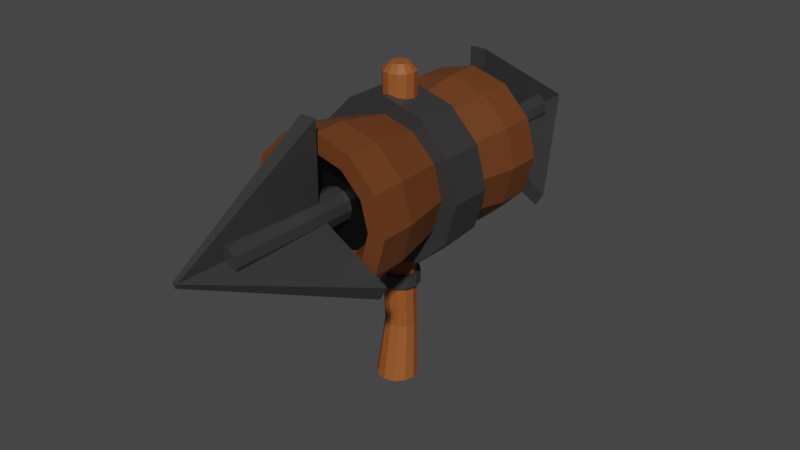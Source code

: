 # Source: Zipline_Launcher.blend  (saved by Blender 2.91.10; exported with 4.5.12 LTS)
import bpy
from mathutils import Matrix  # noqa: F401  (used for matrix-valued properties, if any)

bpy.ops.wm.read_factory_settings(use_empty=True)
scene = bpy.context.scene
scene.name = 'Scene'

# ---- collections
col_collection = bpy.data.collections.new('Collection'); scene.collection.children.link(col_collection)

# ---- materials (node trees are filled in below, after node groups)
mat_material_001 = bpy.data.materials.new('Material.001')
mat_material_001.use_transparent_shadow = False
mat_material = bpy.data.materials.new('Material')
mat_material.alpha_threshold = 0.0
mat_material.use_transparent_shadow = False
mat_material.line_color = (0.0, 0.0, 0.0, 1.0)
mat_material_002 = bpy.data.materials.new('Material.002')
mat_material_002.use_transparent_shadow = False
mat_material_003 = bpy.data.materials.new('Material.003')
mat_material_003.use_transparent_shadow = False

# ---- material node trees
mat_material_001.use_nodes = True; mat_material_001.node_tree.nodes.clear()
_N = mat_material_001.node_tree.nodes; _L = mat_material_001.node_tree.links
n0 = _N.new('ShaderNodeBsdfPrincipled'); n0.name = 'Principled BSDF'; n0.location = (10, 300)
n0.distribution = 'GGX'
n0.subsurface_method = 'BURLEY'
n0.inputs[0].default_value = (0.1424, 0.04312, 0.01073, 1.0)
n0.inputs[3].default_value = 1.45
n0.inputs[27].default_value = (0.0, 0.0, 0.0, 1.0)
n0.inputs[28].default_value = 1.0
n1 = _N.new('ShaderNodeOutputMaterial'); n1.name = 'Material Output'; n1.location = (300, 300)
_L.new(n0.outputs[0], n1.inputs[0])
n1.is_active_output = True
mat_material.use_nodes = True; mat_material.node_tree.nodes.clear()
_N = mat_material.node_tree.nodes; _L = mat_material.node_tree.links
n0 = _N.new('ShaderNodeOutputMaterial'); n0.name = 'Material Output'; n0.location = (300, 300)
n1 = _N.new('ShaderNodeBsdfPrincipled'); n1.name = 'Principled BSDF'; n1.location = (10, 300)
n1.distribution = 'GGX'
n1.subsurface_method = 'BURLEY'
n1.inputs[0].default_value = (0.03522, 0.03522, 0.03522, 1.0)
n1.inputs[2].default_value = 0.4
n1.inputs[3].default_value = 1.45
n1.inputs[27].default_value = (0.0, 0.0, 0.0, 1.0)
n1.inputs[28].default_value = 1.0
_L.new(n1.outputs[0], n0.inputs[0])
n0.is_active_output = True
mat_material_002.use_nodes = True; mat_material_002.node_tree.nodes.clear()
_N = mat_material_002.node_tree.nodes; _L = mat_material_002.node_tree.links
n0 = _N.new('ShaderNodeBsdfPrincipled'); n0.name = 'Principled BSDF'; n0.location = (10, 300)
n0.distribution = 'GGX'
n0.subsurface_method = 'BURLEY'
n0.inputs[0].default_value = (0.2957, 0.08476, 0.01882, 1.0)
n0.inputs[3].default_value = 1.45
n0.inputs[27].default_value = (0.0, 0.0, 0.0, 1.0)
n0.inputs[28].default_value = 1.0
n1 = _N.new('ShaderNodeOutputMaterial'); n1.name = 'Material Output'; n1.location = (300, 300)
_L.new(n0.outputs[0], n1.inputs[0])
n1.is_active_output = True
mat_material_003.use_nodes = True; mat_material_003.node_tree.nodes.clear()
_N = mat_material_003.node_tree.nodes; _L = mat_material_003.node_tree.links
n0 = _N.new('ShaderNodeBsdfPrincipled'); n0.name = 'Principled BSDF'; n0.location = (10, 300)
n0.distribution = 'GGX'
n0.subsurface_method = 'BURLEY'
n0.inputs[0].default_value = (0.0, 0.0, 0.0, 1.0)
n0.inputs[3].default_value = 1.45
n0.inputs[27].default_value = (0.0, 0.0, 0.0, 1.0)
n0.inputs[28].default_value = 1.0
n1 = _N.new('ShaderNodeOutputMaterial'); n1.name = 'Material Output'; n1.location = (300, 300)
_L.new(n0.outputs[0], n1.inputs[0])
n1.is_active_output = True

# ---- world
world_world = bpy.data.worlds.new('World'); scene.world = world_world
world_world.use_nodes = True; world_world.node_tree.nodes.clear()
_N = world_world.node_tree.nodes; _L = world_world.node_tree.links
n0 = _N.new('ShaderNodeOutputWorld'); n0.name = 'World Output'; n0.location = (300, 300)
n1 = _N.new('ShaderNodeBackground'); n1.name = 'Background'; n1.location = (10, 300)
n1.inputs[0].default_value = (0.05088, 0.05088, 0.05088, 1.0)
_L.new(n1.outputs[0], n0.inputs[0])
n0.is_active_output = True
world_world.color = (0.05088, 0.05088, 0.05088)
world_world.use_sun_shadow = False
world_world.sun_shadow_jitter_overblur = 0.0

# ---- meshes
me_cylinder = bpy.data.meshes.new('Cylinder')
me_cylinder.from_pydata([(-6.869e-10, 0.3395, -0.1135), (-6.869e-10, 0.3395, 0.1135), (0.05674, 0.3243, -0.1135), (0.05674, 0.3243, 0.1135), (0.09827, 0.2828, -0.1135), (0.09827, 0.2828, 0.1135), (0.1135, 0.226, -0.1135), (0.1135, 0.226, 0.1135), (0.09827, 0.1693, -0.1135), (0.09827, 0.1693, 0.1135), (0.05674, 0.1277, -0.1135), (0.05674, 0.1277, 0.1135), (1.645e-08, 0.1125, -0.1135), (1.645e-08, 0.1125, 0.1135), (-0.05674, 0.1277, -0.1135), (-0.05674, 0.1277, 0.1135), (-0.09827, 0.1693, -0.1135), (-0.09827, 0.1693, 0.1135), (-0.1135, 0.226, -0.1135), (-0.1135, 0.226, 0.1135), (-0.09827, 0.2828, -0.1135), (-0.09827, 0.2828, 0.1135), (-0.05674, 0.3243, -0.1135), (-0.05674, 0.3243, 0.1135), (-1.135e-09, 0.3244, -0.03281), (-1.135e-09, 0.3244, 0.03281), (0.04922, 0.3113, 0.03281), (0.04922, 0.3113, -0.03281), (0.08524, 0.2752, 0.03281), (0.08524, 0.2752, -0.03281), (0.09843, 0.226, 0.03281), (0.09843, 0.226, -0.03281), (0.08524, 0.1768, 0.03281), (0.08524, 0.1768, -0.03281), (0.04922, 0.1408, 0.03281), (0.04922, 0.1408, -0.03281), (1.373e-08, 0.1276, 0.03281), (1.373e-08, 0.1276, -0.03281), (-0.04922, 0.1408, 0.03281), (-0.04922, 0.1408, -0.03281), (-0.08524, 0.1768, 0.03281), (-0.08524, 0.1768, -0.03281), (-0.09843, 0.226, 0.03281), (-0.09843, 0.226, -0.03281), (-0.08524, 0.2752, 0.03281), (-0.08524, 0.2752, -0.03281), (-0.04922, 0.3113, 0.03281), (-0.04922, 0.3113, -0.03281), (-6.062e-10, 0.3494, -0.03281), (-6.062e-10, 0.3494, 0.03281), (0.06169, 0.3329, 0.03281), (0.06169, 0.3329, -0.03281), (0.1068, 0.2877, 0.03281), (0.1068, 0.2877, -0.03281), (0.1234, 0.226, 0.03281), (0.1234, 0.226, -0.03281), (0.1068, 0.1643, 0.03281), (0.1068, 0.1643, -0.03281), (0.06169, 0.1192, 0.03281), (0.06169, 0.1192, -0.03281), (1.802e-08, 0.1026, 0.03281), (1.802e-08, 0.1026, -0.03281), (-0.06169, 0.1192, 0.03281), (-0.06169, 0.1192, -0.03281), (-0.1068, 0.1643, 0.03281), (-0.1068, 0.1643, -0.03281), (-0.1234, 0.226, 0.03281), (-0.1234, 0.226, -0.03281), (-0.1068, 0.2877, 0.03281), (-0.1068, 0.2877, -0.03281), (-0.06169, 0.3329, 0.03281), (-0.06169, 0.3329, -0.03281), (-6.869e-10, 0.3395, -0.1656), (0.05674, 0.3243, -0.1656), (0.05674, 0.3243, 0.1656), (-6.869e-10, 0.3395, 0.1656), (0.09827, 0.2828, -0.1656), (0.09827, 0.2828, 0.1656), (0.1135, 0.226, -0.1656), (0.1135, 0.226, 0.1656), (0.09827, 0.1693, -0.1656), (0.09827, 0.1693, 0.1656), (0.05674, 0.1277, -0.1656), (0.05674, 0.1277, 0.1656), (1.645e-08, 0.1125, -0.1656), (1.645e-08, 0.1125, 0.1656), (-0.05674, 0.1277, -0.1656), (-0.05674, 0.1277, 0.1656), (-0.09827, 0.1693, -0.1656), (-0.09827, 0.1693, 0.1656), (-0.1135, 0.226, -0.1656), (-0.1135, 0.226, 0.1656), (-0.09827, 0.2828, -0.1656), (-0.09827, 0.2828, 0.1656), (-0.05674, 0.3243, -0.1656), (-0.05674, 0.3243, 0.1656), (-1.507e-09, 0.312, -0.1656), (0.04298, 0.3005, -0.1656), (0.04298, 0.3005, 0.1656), (-1.507e-09, 0.312, 0.1656), (0.07445, 0.269, -0.1656), (0.07445, 0.269, 0.1656), (0.08597, 0.226, -0.1656), (0.08597, 0.226, 0.1656), (0.07445, 0.183, -0.1656), (0.07445, 0.183, 0.1656), (0.04298, 0.1516, -0.1656), (0.04298, 0.1516, 0.1656), (1.147e-08, 0.14, -0.1656), (1.147e-08, 0.14, 0.1656), (-0.04298, 0.1516, -0.1656), (-0.04298, 0.1516, 0.1656), (-0.07445, 0.183, -0.1656), (-0.07445, 0.183, 0.1656), (-0.08597, 0.226, -0.1656), (-0.08597, 0.226, 0.1656), (-0.07445, 0.269, -0.1656), (-0.07445, 0.269, 0.1656), (-0.04298, 0.3005, -0.1656), (-0.04298, 0.3005, 0.1656), (-2.468e-09, 0.2926, -0.1282), (0.03327, 0.2836, -0.1282), (0.03327, 0.2836, 0.1282), (-2.468e-09, 0.2926, 0.1282), (0.05763, 0.2593, -0.1282), (0.05763, 0.2593, 0.1282), (0.06654, 0.226, -0.1282), (0.06654, 0.226, 0.1282), (0.05763, 0.1927, -0.1282), (0.05763, 0.1927, 0.1282), (0.03327, 0.1684, -0.1282), (0.03327, 0.1684, 0.1282), (7.58e-09, 0.1595, -0.1282), (7.58e-09, 0.1595, 0.1282), (-0.03327, 0.1684, -0.1282), (-0.03327, 0.1684, 0.1282), (-0.05763, 0.1927, -0.1282), (-0.05763, 0.1927, 0.1282), (-0.06654, 0.226, -0.1282), (-0.06654, 0.226, 0.1282), (-0.05763, 0.2593, -0.1282), (-0.05763, 0.2593, 0.1282), (-0.03327, 0.2836, -0.1282), (-0.03327, 0.2836, 0.1282), (0.0001042, -0.09917, -0.0252), (-3.343e-09, 0.3782, -0.02434), (0.01573, -0.09917, -0.02101), (0.01217, 0.3782, -0.02108), (0.02717, -0.09917, -0.009572), (0.02108, 0.3782, -0.01217), (0.03136, -0.09917, 0.006057), (0.02434, 0.3782, -3.587e-11), (0.02717, -0.09917, 0.02169), (0.02108, 0.3782, 0.01217), (0.01573, -0.09917, 0.03313), (0.01217, 0.3782, 0.02108), (0.0001042, -0.09917, 0.03731), (3.312e-10, 0.3782, 0.02434), (-0.01552, -0.09917, 0.03313), (-0.01217, 0.3782, 0.02108), (-0.02697, -0.09917, 0.02169), (-0.02108, 0.3782, 0.01217), (-0.03115, -0.09917, 0.006057), (-0.02434, 0.3782, 1.021e-08), (-0.02697, -0.09917, -0.009572), (-0.02108, 0.3782, -0.01217), (-0.01552, -0.09917, -0.02101), (-0.01217, 0.3782, -0.02108), (-3.343e-09, 0.05551, -0.02434), (0.01217, 0.05551, -0.02108), (0.02108, 0.05551, -0.01217), (0.02434, 0.05551, 1.407e-08), (0.02108, 0.05551, 0.01217), (0.01217, 0.05551, 0.02108), (3.312e-10, 0.05551, 0.02434), (-0.01217, 0.05551, 0.02108), (-0.02108, 0.05551, 0.01217), (-0.02434, 0.05551, 2.432e-08), (-0.02108, 0.05551, -0.01217), (-0.01217, 0.05551, -0.02108), (-3.343e-09, 0.07599, -0.02434), (0.01217, 0.07599, -0.02108), (0.02108, 0.07599, -0.01217), (0.02434, 0.07599, 1.317e-08), (0.02108, 0.07599, 0.01217), (0.01217, 0.07599, 0.02108), (3.312e-10, 0.07599, 0.02434), (-0.01217, 0.07599, 0.02108), (-0.02108, 0.07599, 0.01217), (-0.02434, 0.07599, 2.342e-08), (-0.02108, 0.07599, -0.01217), (-0.01217, 0.07599, -0.02108), (0.01521, 0.07599, -0.02635), (0.01521, 0.05551, -0.02635), (0.02635, 0.07599, -0.01521), (0.02635, 0.05551, -0.01521), (0.03042, 0.07599, 1.273e-08), (0.03042, 0.05551, 1.363e-08), (0.02635, 0.07599, 0.01521), (0.02635, 0.05551, 0.01521), (0.01521, 0.07599, 0.02635), (0.01521, 0.05551, 0.02635), (1.487e-09, 0.07599, 0.03042), (1.487e-09, 0.05551, 0.03042), (-0.01521, 0.07599, 0.02635), (-0.01521, 0.05551, 0.02635), (-0.02635, 0.07599, 0.01521), (-0.02635, 0.05551, 0.01521), (-0.03042, 0.07599, 2.555e-08), (-0.03042, 0.05551, 2.644e-08), (-0.02635, 0.07599, -0.01521), (-0.02635, 0.05551, -0.01521), (-0.01521, 0.07599, -0.02635), (-0.01521, 0.05551, -0.02635), (-3.107e-09, 0.05551, -0.03042), (-3.107e-09, 0.07599, -0.03042), (0.01131, -0.01309, -0.02503), (0.02022, -0.01309, -0.01612), (0.02348, -0.01309, -0.003955), (0.02022, -0.01309, 0.008213), (0.01131, -0.01309, 0.01712), (-0.0008595, -0.01309, 0.02038), (-0.01303, -0.01309, 0.01712), (-0.02194, -0.01309, 0.008213), (-0.0252, -0.01309, -0.003955), (-0.02194, -0.01309, -0.01612), (-0.01303, -0.01309, -0.02503), (-0.0008595, -0.01309, -0.02829), (0.006916, 0.3891, -0.01198), (-3.778e-09, 0.3891, -0.01383), (0.01198, 0.3891, -0.006916), (0.01383, 0.3891, -1.675e-09), (0.01198, 0.3891, 0.006916), (0.006916, 0.3891, 0.01198), (-1.69e-09, 0.3891, 0.01383), (-0.006916, 0.3891, 0.01198), (-0.01198, 0.3891, 0.006916), (-0.01383, 0.3891, 4.151e-09), (-0.01198, 0.3891, -0.006916), (-0.006916, 0.3891, -0.01198)], [], [(25, 1, 3, 26), (26, 3, 5, 28), (28, 5, 7, 30), (30, 7, 9, 32), (32, 9, 11, 34), (34, 11, 13, 36), (36, 13, 15, 38), (38, 15, 17, 40), (40, 17, 19, 42), (42, 19, 21, 44), (23, 21, 93, 95), (44, 21, 23, 46), (46, 23, 1, 25), (13, 11, 83, 85), (22, 47, 24, 0), (29, 27, 51, 53), (20, 45, 47, 22), (42, 44, 68, 66), (18, 43, 45, 20), (37, 35, 59, 61), (16, 41, 43, 18), (28, 30, 54, 52), (14, 39, 41, 16), (45, 43, 67, 69), (12, 37, 39, 14), (36, 38, 62, 60), (10, 35, 37, 12), (31, 29, 53, 55), (8, 33, 35, 10), (44, 46, 70, 68), (6, 31, 33, 8), (39, 37, 61, 63), (4, 29, 31, 6), (30, 32, 56, 54), (2, 27, 29, 4), (47, 45, 69, 71), (0, 24, 27, 2), (38, 40, 64, 62), (71, 70, 49, 48), (69, 68, 70, 71), (67, 66, 68, 69), (65, 64, 66, 67), (63, 62, 64, 65), (61, 60, 62, 63), (59, 58, 60, 61), (57, 56, 58, 59), (55, 54, 56, 57), (53, 52, 54, 55), (51, 50, 52, 53), (48, 49, 50, 51), (34, 36, 60, 58), (43, 41, 65, 67), (26, 28, 52, 50), (35, 33, 57, 59), (40, 42, 66, 64), (27, 24, 48, 51), (24, 47, 71, 48), (32, 34, 58, 56), (41, 39, 63, 65), (25, 26, 50, 49), (46, 25, 49, 70), (33, 31, 55, 57), (76, 78, 102, 100), (85, 83, 107, 109), (6, 8, 80, 78), (16, 18, 90, 88), (9, 7, 79, 81), (19, 17, 89, 91), (2, 4, 76, 73), (12, 14, 86, 84), (22, 0, 72, 94), (5, 3, 74, 77), (15, 13, 85, 87), (1, 23, 95, 75), (8, 10, 82, 80), (18, 20, 92, 90), (11, 9, 81, 83), (21, 19, 91, 93), (4, 6, 78, 76), (14, 16, 88, 86), (0, 2, 73, 72), (7, 5, 77, 79), (17, 15, 87, 89), (3, 1, 75, 74), (10, 12, 84, 82), (20, 22, 94, 92), (96, 97, 121, 120), (118, 96, 120, 142), (93, 91, 115, 117), (84, 86, 110, 108), (79, 77, 101, 103), (92, 94, 118, 116), (87, 85, 109, 111), (78, 80, 104, 102), (95, 93, 117, 119), (86, 88, 112, 110), (81, 79, 103, 105), (94, 72, 96, 118), (72, 73, 97, 96), (89, 87, 111, 113), (80, 82, 106, 104), (75, 95, 119, 99), (74, 75, 99, 98), (88, 90, 114, 112), (83, 81, 105, 107), (73, 76, 100, 97), (91, 89, 113, 115), (82, 84, 108, 106), (77, 74, 98, 101), (90, 92, 116, 114), (122, 123, 143, 141, 139, 137, 135, 133, 131, 129, 127, 125), (120, 121, 124, 126, 128, 130, 132, 134, 136, 138, 140, 142), (113, 111, 135, 137), (104, 106, 130, 128), (99, 119, 143, 123), (98, 99, 123, 122), (112, 114, 138, 136), (107, 105, 129, 131), (97, 100, 124, 121), (115, 113, 137, 139), (106, 108, 132, 130), (101, 98, 122, 125), (114, 116, 140, 138), (109, 107, 131, 133), (100, 102, 126, 124), (117, 115, 139, 141), (108, 110, 134, 132), (103, 101, 125, 127), (116, 118, 142, 140), (111, 109, 133, 135), (102, 104, 128, 126), (119, 117, 141, 143), (110, 112, 136, 134), (105, 103, 127, 129), (180, 145, 147, 181), (181, 147, 149, 182), (182, 149, 151, 183), (183, 151, 153, 184), (184, 153, 155, 185), (185, 155, 157, 186), (186, 157, 159, 187), (187, 159, 161, 188), (188, 161, 163, 189), (189, 163, 165, 190), (145, 167, 239, 229), (190, 165, 167, 191), (191, 167, 145, 180), (144, 146, 148, 150, 152, 154, 156, 158, 160, 162, 164, 166), (226, 179, 168, 227), (225, 178, 179, 226), (224, 177, 178, 225), (223, 176, 177, 224), (222, 175, 176, 223), (221, 174, 175, 222), (220, 173, 174, 221), (219, 172, 173, 220), (218, 171, 172, 219), (217, 170, 171, 218), (216, 169, 170, 217), (227, 168, 169, 216), (183, 184, 198, 196), (178, 177, 209, 211), (191, 180, 215, 212), (171, 170, 195, 197), (184, 185, 200, 198), (179, 178, 211, 213), (172, 171, 197, 199), (185, 186, 202, 200), (168, 179, 213, 214), (173, 172, 199, 201), (186, 187, 204, 202), (174, 173, 201, 203), (213, 212, 215, 214), (211, 210, 212, 213), (209, 208, 210, 211), (207, 206, 208, 209), (205, 204, 206, 207), (203, 202, 204, 205), (201, 200, 202, 203), (199, 198, 200, 201), (197, 196, 198, 199), (195, 194, 196, 197), (193, 192, 194, 195), (214, 215, 192, 193), (170, 169, 193, 195), (190, 191, 212, 210), (177, 176, 207, 209), (182, 183, 196, 194), (169, 168, 214, 193), (189, 190, 210, 208), (176, 175, 205, 207), (181, 182, 194, 192), (188, 189, 208, 206), (175, 174, 203, 205), (180, 181, 192, 215), (187, 188, 206, 204), (144, 227, 216, 146), (146, 216, 217, 148), (148, 217, 218, 150), (150, 218, 219, 152), (152, 219, 220, 154), (154, 220, 221, 156), (156, 221, 222, 158), (158, 222, 223, 160), (160, 223, 224, 162), (162, 224, 225, 164), (164, 225, 226, 166), (166, 226, 227, 144), (228, 229, 239, 238, 237, 236, 235, 234, 233, 232, 231, 230), (147, 145, 229, 228), (151, 149, 230, 231), (167, 165, 238, 239), (149, 147, 228, 230), (165, 163, 237, 238), (163, 161, 236, 237), (161, 159, 235, 236), (159, 157, 234, 235), (157, 155, 233, 234), (155, 153, 232, 233), (153, 151, 231, 232)])
me_cylinder.polygons.foreach_set('material_index', [0, 0, 0, 0, 0, 0, 0, 0, 0, 0, 0, 0, 0, 0, 0, 1, 0, 1, 0, 1, 0, 1, 0, 1, 0, 1, 0, 1, 0, 1, 0, 1, 0, 1, 0, 1, 0, 1, 1, 1, 1, 1, 1, 1, 1, 1, 1, 1, 1, 1, 1, 1, 1, 1, 1, 1, 1, 1, 1, 1, 1, 1, 0, 0, 0, 0, 0, 0, 0, 0, 0, 0, 0, 0, 0, 0, 0, 0, 0, 0, 0, 0, 0, 0, 0, 0, 0, 0, 0, 0, 0, 0, 0, 0, 0, 0, 0, 0, 0, 0, 0, 0, 0, 0, 0, 0, 0, 0, 0, 0, 3, 3, 0, 0, 0, 0, 0, 0, 0, 0, 0, 0, 0, 0, 0, 0, 0, 0, 0, 0, 0, 0, 0, 0, 2, 2, 2, 2, 2, 2, 2, 2, 2, 2, 2, 2, 2, 2, 2, 2, 2, 2, 2, 2, 2, 2, 2, 2, 2, 2, 1, 1, 1, 1, 1, 1, 1, 1, 1, 1, 1, 1, 1, 1, 1, 1, 1, 1, 1, 1, 1, 1, 1, 1, 1, 1, 1, 1, 1, 1, 1, 1, 1, 1, 1, 1, 2, 2, 2, 2, 2, 2, 2, 2, 2, 2, 2, 2, 2, 2, 2, 2, 2, 2, 2, 2, 2, 2, 2, 2])
_uv = me_cylinder.uv_layers.new(name='UVMap')
_uv.uv.foreach_set('vector', [0.2026, 0.2997, 0.1605, 0.2496, 0.2166, 0.3183, 0.2513, 0.4025, 0.2513, 0.4025, 0.2166, 0.3183, 0.3503, 0.3532, 0.3672, 0.4296, 0.3672, 0.4296, 0.3503, 0.3532, 0.5256, 0.3622, 0.5193, 0.4358, 0.5193, 0.4358, 0.5256, 0.3622, 0.6957, 0.3494, 0.6668, 0.4287, 0.6668, 0.4287, 0.6957, 0.3494, 0.8149, 0.3081, 0.7702, 0.396, 0.7702, 0.396, 0.8149, 0.3081, 0.8513, 0.2315, 0.8018, 0.2572, 0.8018, 0.2572, 0.8513, 0.2315, 0.7952, 0.1533, 0.7531, 0.07474, 0.7531, 0.07474, 0.7952, 0.1533, 0.6615, 0.1113, 0.6372, 0.0301, 0.6372, 0.0301, 0.6615, 0.1113, 0.4862, 0.1014, 0.4851, 0.02321, 0.4851, 0.02321, 0.4862, 0.1014, 0.3161, 0.1186, 0.3376, 0.03818, 0.1969, 0.169, 0.3161, 0.1186, 0.3185, 0.1456, 0.1993, 0.1846, 0.3376, 0.03818, 0.3161, 0.1186, 0.1969, 0.169, 0.2342, 0.1035, 0.2342, 0.1035, 0.1969, 0.169, 0.1605, 0.2496, 0.2026, 0.2997, 0.8513, 0.2315, 0.8149, 0.3081, 0.8173, 0.2841, 0.8537, 0.2286, 0.1865, 0.8138, 0.2312, 0.8993, 0.1996, 0.6569, 0.1501, 0.7263, 0.1141, 0.2609, 0.06036, 0.2299, 0.03888, 0.2514, 0.1062, 0.2902, 0.3057, 0.8659, 0.3346, 0.957, 0.2312, 0.8993, 0.1865, 0.8138, 0.4043, 0.2609, 0.3506, 0.2299, 0.3291, 0.2514, 0.3965, 0.2902, 0.4758, 0.8822, 0.4821, 0.9672, 0.3346, 0.957, 0.3057, 0.8659, 0.2609, 0.1141, 0.2609, 0.1761, 0.2902, 0.184, 0.2902, 0.1062, 0.6511, 0.8709, 0.6342, 0.9586, 0.4821, 0.9672, 0.4758, 0.8822, 0.4043, 0.02934, 0.4664, 0.02934, 0.4742, 0.0, 0.3965, 1.192e-06, 0.7848, 0.8272, 0.7501, 0.9145, 0.6342, 0.9586, 0.6511, 0.8709, 0.06036, 0.06036, 0.1141, 0.02934, 0.1062, 0.0, 0.03888, 0.03888, 0.8409, 0.7466, 0.7988, 0.717, 0.7501, 0.9145, 0.7848, 0.8272, 0.5511, 0.1761, 0.5201, 0.2299, 0.5416, 0.2514, 0.5805, 0.184, 0.8045, 0.6679, 0.7672, 0.5731, 0.7988, 0.717, 0.8409, 0.7466, 0.1761, 0.2609, 0.1141, 0.2609, 0.1062, 0.2902, 0.184, 0.2902, 0.6853, 0.6253, 0.6638, 0.5415, 0.7672, 0.5731, 0.8045, 0.6679, 0.3506, 0.2299, 0.3196, 0.1761, 0.2902, 0.184, 0.3291, 0.2514, 0.5153, 0.6113, 0.5163, 0.5333, 0.6638, 0.5415, 0.6853, 0.6253, 0.2299, 0.06036, 0.2609, 0.1141, 0.2902, 0.1062, 0.2514, 0.03888, 0.3399, 0.619, 0.3642, 0.5365, 0.5163, 0.5333, 0.5153, 0.6113, 0.4664, 0.02934, 0.5201, 0.06036, 0.5416, 0.03888, 0.4742, 0.0, 0.2062, 0.6535, 0.2483, 0.557, 0.3642, 0.5365, 0.3399, 0.619, 0.02934, 0.1141, 0.06036, 0.06036, 0.03888, 0.03888, 0.0, 0.1062, 0.1501, 0.7263, 0.1996, 0.6569, 0.2483, 0.557, 0.2062, 0.6535, 0.5201, 0.2299, 0.4664, 0.2609, 0.4742, 0.2902, 0.5416, 0.2514, 0.902, 0.6808, 0.8221, 0.6808, 0.8221, 0.7559, 0.902, 0.7559, 0.7422, 0.7467, 0.8221, 0.7467, 0.8221, 0.6808, 0.7422, 0.6808, 0.7422, 0.8244, 0.8221, 0.8244, 0.8221, 0.7467, 0.7422, 0.7467, 0.7422, 0.8931, 0.8221, 0.8931, 0.8221, 0.8244, 0.7422, 0.8244, 0.8221, 0.2052, 0.7422, 0.2052, 0.7422, 0.2602, 0.8221, 0.2602, 0.8221, 0.1301, 0.7422, 0.1301, 0.7422, 0.2052, 0.8221, 0.2052, 0.8221, 0.05499, 0.7422, 0.05499, 0.7422, 0.1301, 0.8221, 0.1301, 0.8221, 0.0, 0.7422, 0.0, 0.7422, 0.05499, 0.8221, 0.05499, 0.2805, 0.6825, 0.3604, 0.6825, 0.3604, 0.6137, 0.2805, 0.6137, 0.2805, 0.7602, 0.3604, 0.7602, 0.3604, 0.6825, 0.2805, 0.6825, 0.2805, 0.8261, 0.3604, 0.8261, 0.3604, 0.7602, 0.2805, 0.7602, 0.902, 0.7559, 0.8221, 0.7559, 0.8221, 0.8311, 0.902, 0.8311, 0.5511, 0.1141, 0.5511, 0.1761, 0.5805, 0.184, 0.5805, 0.1062, 0.1141, 0.02934, 0.1761, 0.02934, 0.184, 6.706e-08, 0.1062, 0.0, 0.3506, 0.06036, 0.4043, 0.02934, 0.3965, 1.192e-06, 0.3291, 0.03889, 0.2609, 0.1761, 0.2299, 0.2299, 0.2514, 0.2514, 0.2902, 0.184, 0.4664, 0.2609, 0.4043, 0.2609, 0.3965, 0.2902, 0.4742, 0.2902, 0.06036, 0.2299, 0.02934, 0.1761, 2.98e-08, 0.184, 0.03888, 0.2514, 0.02934, 0.1761, 0.02934, 0.1141, 0.0, 0.1062, 2.98e-08, 0.184, 0.5201, 0.06036, 0.5511, 0.1141, 0.5805, 0.1062, 0.5416, 0.03888, 0.1761, 0.02934, 0.2299, 0.06036, 0.2514, 0.03888, 0.184, 6.706e-08, 0.3196, 0.1141, 0.3506, 0.06036, 0.3291, 0.03889, 0.2902, 0.1062, 0.3196, 0.1761, 0.3196, 0.1141, 0.2902, 0.1062, 0.2902, 0.184, 0.2299, 0.2299, 0.1761, 0.2609, 0.184, 0.2902, 0.2514, 0.2514, 0.09771, 0.5572, 0.1692, 0.5572, 0.1606, 0.5248, 0.1064, 0.5248, 0.0, 0.6549, 7.451e-09, 0.7264, 0.03235, 0.7178, 0.03235, 0.6636, 0.5153, 0.6113, 0.6853, 0.6253, 0.6829, 0.6571, 0.5129, 0.644, 0.6511, 0.8709, 0.4758, 0.8822, 0.4734, 0.8507, 0.6488, 0.8409, 0.6957, 0.3494, 0.5256, 0.3622, 0.528, 0.3312, 0.6981, 0.319, 0.4862, 0.1014, 0.6615, 0.1113, 0.6639, 0.1397, 0.4885, 0.1309, 0.2062, 0.6535, 0.3399, 0.619, 0.3375, 0.6516, 0.2039, 0.682, 0.8409, 0.7466, 0.7848, 0.8272, 0.7824, 0.8062, 0.8386, 0.7497, 0.1865, 0.8138, 0.1501, 0.7263, 0.1477, 0.7359, 0.1841, 0.796, 0.3503, 0.3532, 0.2166, 0.3183, 0.219, 0.2927, 0.3526, 0.3228, 0.7952, 0.1533, 0.8513, 0.2315, 0.8537, 0.2286, 0.7975, 0.1733, 0.1605, 0.2496, 0.1969, 0.169, 0.1993, 0.1846, 0.1628, 0.2413, 0.6853, 0.6253, 0.8045, 0.6679, 0.8021, 0.6931, 0.6829, 0.6571, 0.4758, 0.8822, 0.3057, 0.8659, 0.3033, 0.8363, 0.4734, 0.8507, 0.8149, 0.3081, 0.6957, 0.3494, 0.6981, 0.319, 0.8173, 0.2841, 0.3161, 0.1186, 0.4862, 0.1014, 0.4885, 0.1309, 0.3185, 0.1456, 0.3399, 0.619, 0.5153, 0.6113, 0.5129, 0.644, 0.3375, 0.6516, 0.7848, 0.8272, 0.6511, 0.8709, 0.6488, 0.8409, 0.7824, 0.8062, 0.1501, 0.7263, 0.2062, 0.6535, 0.2039, 0.682, 0.1477, 0.7359, 0.5256, 0.3622, 0.3503, 0.3532, 0.3526, 0.3228, 0.528, 0.3312, 0.6615, 0.1113, 0.7952, 0.1533, 0.7975, 0.1733, 0.6639, 0.1397, 0.2166, 0.3183, 0.1605, 0.2496, 0.1628, 0.2413, 0.219, 0.2927, 0.8045, 0.6679, 0.8409, 0.7466, 0.8386, 0.7497, 0.8021, 0.6931, 0.3057, 0.8659, 0.1865, 0.8138, 0.1841, 0.796, 0.3033, 0.8363, 1.0, 0.272, 1.0, 0.2196, 0.9544, 0.2315, 0.9544, 0.272, 1.0, 0.3243, 1.0, 0.272, 0.9544, 0.272, 0.9544, 0.3125, 0.2312, 0.593, 0.1692, 0.5572, 0.1606, 0.5895, 0.2075, 0.6166, 0.267, 0.3879, 0.2312, 0.326, 0.2075, 0.3497, 0.2346, 0.3966, 0.09771, 0.8241, 0.1692, 0.8241, 0.1606, 0.7918, 0.1064, 0.7918, 0.03576, 0.326, 0.0, 0.3879, 0.03236, 0.3966, 0.05945, 0.3497, 0.03576, 0.593, 0.0, 0.6549, 0.03235, 0.6636, 0.05945, 0.6166, 0.1692, 0.5572, 0.2312, 0.5214, 0.2075, 0.4977, 0.1606, 0.5248, 0.2669, 0.6549, 0.2312, 0.593, 0.2075, 0.6166, 0.2346, 0.6636, 0.2312, 0.326, 0.1692, 0.2902, 0.1606, 0.3226, 0.2075, 0.3497, 0.03576, 0.7884, 0.09771, 0.8241, 0.1064, 0.7918, 0.05945, 0.7647, 0.0, 0.3879, 0.0, 0.4595, 0.03236, 0.4508, 0.03236, 0.3966, 0.0, 0.4595, 0.03576, 0.5214, 0.05945, 0.4977, 0.03236, 0.4508, 0.09771, 0.5572, 0.03576, 0.593, 0.05945, 0.6166, 0.1064, 0.5895, 0.2312, 0.5214, 0.267, 0.4595, 0.2346, 0.4508, 0.2075, 0.4977, 0.2669, 0.7264, 0.2669, 0.6549, 0.2346, 0.6636, 0.2346, 0.7178, 0.2312, 0.7884, 0.2669, 0.7264, 0.2346, 0.7178, 0.2075, 0.7647, 0.1692, 0.2902, 0.09771, 0.2902, 0.1064, 0.3226, 0.1606, 0.3226, 7.451e-09, 0.7264, 0.03576, 0.7884, 0.05945, 0.7647, 0.03235, 0.7178, 0.03576, 0.5214, 0.09771, 0.5572, 0.1064, 0.5248, 0.05945, 0.4977, 0.1692, 0.5572, 0.09771, 0.5572, 0.1064, 0.5895, 0.1606, 0.5895, 0.267, 0.4595, 0.267, 0.3879, 0.2346, 0.3966, 0.2346, 0.4508, 0.1692, 0.8241, 0.2312, 0.7884, 0.2075, 0.7647, 0.1606, 0.7918, 0.09771, 0.2902, 0.03576, 0.326, 0.05945, 0.3497, 0.1064, 0.3226, 0.737, 0.5816, 0.737, 0.6235, 0.758, 0.6598, 0.7943, 0.6808, 0.8363, 0.6808, 0.8726, 0.6598, 0.8935, 0.6235, 0.8935, 0.5816, 0.8726, 0.5453, 0.8363, 0.5243, 0.7943, 0.5243, 0.758, 0.5453, 0.737, 0.6235, 0.737, 0.5816, 0.716, 0.5453, 0.6797, 0.5243, 0.6378, 0.5243, 0.6014, 0.5453, 0.5805, 0.5816, 0.5805, 0.6235, 0.6014, 0.6598, 0.6378, 0.6808, 0.6797, 0.6808, 0.716, 0.6598, 0.1823, 0.87, 0.1823, 0.8241, 0.1367, 0.8415, 0.1367, 0.877, 0.09116, 0.8701, 0.09116, 0.8241, 0.04558, 0.8415, 0.04558, 0.877, 1.0, 0.09066, 1.0, 0.03832, 0.9544, 0.05015, 0.9544, 0.09066, 1.0, 0.143, 1.0, 0.09066, 0.9544, 0.09066, 0.9544, 0.1312, 0.0, 0.87, 0.0, 0.9242, 0.04558, 0.9189, 0.04558, 0.877, 0.09116, 0.8241, 0.09116, 0.8701, 0.1367, 0.877, 0.1367, 0.8415, 1.0, 0.2196, 1.0, 0.1813, 0.9544, 0.2018, 0.9544, 0.2315, 0.1823, 0.9242, 0.1823, 0.87, 0.1367, 0.877, 0.1367, 0.9189, 0.8221, 0.8311, 0.8221, 0.8834, 0.8677, 0.8834, 0.8677, 0.8429, 1.0, 0.1813, 1.0, 0.143, 0.9544, 0.1312, 0.9544, 0.1608, 0.0, 0.9242, 1.58e-06, 0.9721, 0.04558, 0.956, 0.04558, 0.9189, 0.2805, 0.8784, 0.2805, 0.9307, 0.3261, 0.9189, 0.3261, 0.8784, 0.09116, 0.9721, 0.09116, 0.9242, 0.04558, 0.9189, 0.04558, 0.956, 0.1823, 0.9721, 0.1823, 0.9242, 0.1367, 0.9189, 0.1367, 0.956, 0.8221, 0.8834, 0.8221, 0.9357, 0.8677, 0.9239, 0.8677, 0.8834, 0.09116, 0.9242, 0.09116, 0.9721, 0.1367, 0.956, 0.1367, 0.9189, 1.0, 0.3626, 1.0, 0.3243, 0.9544, 0.3125, 0.9544, 0.3422, 0.2805, 0.8261, 0.2805, 0.8784, 0.3261, 0.8784, 0.3261, 0.8379, 0.09116, 0.9242, 0.09116, 0.8701, 0.04558, 0.877, 0.04558, 0.9189, 1.0, 0.03832, 1.0, 0.0, 0.9544, 0.02049, 0.9544, 0.05015, 1.594e-06, 0.8241, 0.0, 0.87, 0.04558, 0.877, 0.04558, 0.8415, 0.09116, 0.8701, 0.09116, 0.9242, 0.1367, 0.9189, 0.1367, 0.877, 0.8991, 0.0, 0.8991, 0.368, 0.9139, 0.368, 0.9139, 5.089e-06, 0.9139, 5.089e-06, 0.9139, 0.368, 0.9248, 0.368, 0.9248, 1.897e-05, 0.9248, 0.0008861, 0.9248, 0.3596, 0.9396, 0.3587, 0.9396, 0.0, 0.9396, 0.0, 0.9396, 0.3587, 0.9544, 0.3596, 0.9544, 0.0008865, 0.8221, 0.0001188, 0.8221, 0.3681, 0.833, 0.368, 0.833, 3.184e-05, 0.833, 3.184e-05, 0.833, 0.368, 0.8478, 0.368, 0.8478, 0.0, 0.8478, 0.0, 0.8478, 0.368, 0.8626, 0.368, 0.8626, 3.184e-05, 0.8626, 3.184e-05, 0.8626, 0.368, 0.8735, 0.3681, 0.8735, 0.0001188, 0.9544, 0.7492, 0.9544, 0.3905, 0.9396, 0.3913, 0.9396, 0.75, 0.9396, 0.75, 0.9396, 0.3913, 0.9248, 0.3905, 0.9248, 0.7492, 0.8991, 0.368, 0.8843, 0.368, 0.8907, 0.3813, 0.8991, 0.3813, 0.8735, 1.898e-05, 0.8735, 0.368, 0.8843, 0.368, 0.8843, 5.096e-06, 0.8843, 5.096e-06, 0.8843, 0.368, 0.8991, 0.368, 0.8991, 0.0, 0.7888, 0.5221, 0.8059, 0.5123, 0.8158, 0.4952, 0.8158, 0.4755, 0.8059, 0.4585, 0.7888, 0.4486, 0.7691, 0.4486, 0.7521, 0.4585, 0.7422, 0.4755, 0.7422, 0.4952, 0.7521, 0.5123, 0.7691, 0.5221, 0.7592, 0.3651, 0.7602, 0.4486, 0.7751, 0.4486, 0.774, 0.365, 0.7483, 0.3651, 0.7494, 0.4486, 0.7602, 0.4486, 0.7592, 0.3651, 0.9622, 0.8548, 0.9511, 0.9358, 0.9658, 0.9379, 0.9769, 0.8568, 0.9473, 0.8545, 0.9362, 0.9356, 0.9511, 0.9358, 0.9622, 0.8548, 0.4071, 0.9066, 0.4071, 0.9901, 0.418, 0.9901, 0.418, 0.9066, 0.3923, 0.9068, 0.3923, 0.9903, 0.4071, 0.9901, 0.4071, 0.9066, 0.3775, 0.907, 0.3775, 0.9905, 0.3923, 0.9903, 0.3923, 0.9068, 0.3666, 0.9072, 0.3666, 0.9907, 0.3775, 0.9905, 0.3775, 0.907, 0.404, 0.6963, 0.393, 0.6158, 0.3782, 0.616, 0.3892, 0.6966, 0.4187, 0.6943, 0.4077, 0.6137, 0.393, 0.6158, 0.404, 0.6963, 0.7888, 0.3651, 0.7899, 0.4486, 0.8007, 0.4486, 0.7997, 0.3651, 0.774, 0.365, 0.7751, 0.4486, 0.7899, 0.4486, 0.7888, 0.3651, 0.8439, 0.513, 0.8306, 0.5054, 0.8253, 0.5106, 0.8419, 0.5202, 0.2102, 0.8809, 0.2025, 0.8676, 0.1954, 0.8695, 0.205, 0.8861, 0.8802, 0.4767, 0.8802, 0.4921, 0.8873, 0.494, 0.8873, 0.4748, 0.2598, 0.8523, 0.2598, 0.8676, 0.2669, 0.8695, 0.2669, 0.8503, 0.8306, 0.5054, 0.8229, 0.4921, 0.8158, 0.494, 0.8253, 0.5106, 0.2235, 0.8886, 0.2102, 0.8809, 0.205, 0.8861, 0.2216, 0.8957, 0.2521, 0.839, 0.2598, 0.8523, 0.2669, 0.8503, 0.2574, 0.8337, 0.8229, 0.4921, 0.8229, 0.4767, 0.8158, 0.4748, 0.8158, 0.494, 0.2388, 0.8886, 0.2235, 0.8886, 0.2216, 0.8957, 0.2407, 0.8957, 0.2388, 0.8313, 0.2521, 0.839, 0.2574, 0.8337, 0.2407, 0.8241, 0.8229, 0.4767, 0.8306, 0.4634, 0.8253, 0.4582, 0.8158, 0.4748, 0.2235, 0.8313, 0.2388, 0.8313, 0.2407, 0.8241, 0.2216, 0.8241, 0.3261, 0.8767, 0.3511, 0.8767, 0.351, 0.8581, 0.3261, 0.8581, 0.3261, 0.8902, 0.3511, 0.8902, 0.3511, 0.8767, 0.3261, 0.8767, 0.6059, 0.5058, 0.6302, 0.5058, 0.6313, 0.4872, 0.607, 0.4872, 0.607, 0.5243, 0.6313, 0.5243, 0.6302, 0.5058, 0.6059, 0.5058, 0.8595, 0.398, 0.8845, 0.398, 0.8846, 0.3844, 0.8596, 0.3844, 0.8595, 0.4165, 0.8844, 0.4165, 0.8845, 0.398, 0.8595, 0.398, 0.8595, 0.435, 0.8845, 0.435, 0.8844, 0.4165, 0.8595, 0.4165, 0.8596, 0.4486, 0.8846, 0.4486, 0.8845, 0.435, 0.8595, 0.435, 0.5805, 0.5058, 0.6048, 0.5058, 0.6059, 0.4872, 0.5816, 0.4872, 0.5816, 0.5243, 0.6059, 0.5243, 0.6048, 0.5058, 0.5805, 0.5058, 0.3261, 0.8396, 0.3511, 0.8396, 0.3511, 0.8261, 0.3261, 0.8261, 0.3261, 0.8581, 0.351, 0.8581, 0.3511, 0.8396, 0.3261, 0.8396, 0.2598, 0.8676, 0.2521, 0.8809, 0.2574, 0.8861, 0.2669, 0.8695, 0.8725, 0.4634, 0.8802, 0.4767, 0.8873, 0.4748, 0.8777, 0.4582, 0.2025, 0.8676, 0.2025, 0.8523, 0.1954, 0.8503, 0.1954, 0.8695, 0.8592, 0.513, 0.8439, 0.513, 0.8419, 0.5202, 0.8611, 0.5202, 0.2521, 0.8809, 0.2388, 0.8886, 0.2407, 0.8957, 0.2574, 0.8861, 0.8592, 0.4558, 0.8725, 0.4634, 0.8777, 0.4582, 0.8611, 0.4486, 0.2025, 0.8523, 0.2102, 0.839, 0.205, 0.8337, 0.1954, 0.8503, 0.8725, 0.5054, 0.8592, 0.513, 0.8611, 0.5202, 0.8777, 0.5106, 0.8439, 0.4558, 0.8592, 0.4558, 0.8611, 0.4486, 0.8419, 0.4486, 0.2102, 0.839, 0.2235, 0.8313, 0.2216, 0.8241, 0.205, 0.8337, 0.8802, 0.4921, 0.8725, 0.5054, 0.8777, 0.5106, 0.8873, 0.494, 0.8306, 0.4634, 0.8439, 0.4558, 0.8419, 0.4486, 0.8253, 0.4582, 0.7752, 0.2602, 0.774, 0.365, 0.7888, 0.3651, 0.7942, 0.2602, 0.7942, 0.2602, 0.7888, 0.3651, 0.7997, 0.3651, 0.8081, 0.2602, 0.4187, 0.7987, 0.4187, 0.6943, 0.404, 0.6963, 0.3998, 0.8013, 0.3998, 0.8013, 0.404, 0.6963, 0.3892, 0.6966, 0.3808, 0.8016, 0.3808, 0.8016, 0.3892, 0.6966, 0.3782, 0.695, 0.3666, 0.7996, 0.3708, 0.8021, 0.3775, 0.907, 0.3923, 0.9068, 0.3898, 0.8018, 0.3898, 0.8018, 0.3923, 0.9068, 0.4071, 0.9066, 0.4088, 0.8016, 0.9248, 0.7521, 0.9363, 0.8561, 0.9473, 0.8545, 0.9389, 0.75, 0.9389, 0.75, 0.9473, 0.8545, 0.9622, 0.8548, 0.958, 0.7504, 0.958, 0.7504, 0.9622, 0.8548, 0.9769, 0.8568, 0.9769, 0.753, 0.7422, 0.2602, 0.7483, 0.3651, 0.7592, 0.3651, 0.7561, 0.2602, 0.7561, 0.2602, 0.7592, 0.3651, 0.774, 0.365, 0.7752, 0.2602, 0.8192, 0.4145, 0.817, 0.4229, 0.8192, 0.4314, 0.8254, 0.4375, 0.8338, 0.4398, 0.8422, 0.4375, 0.8484, 0.4314, 0.8507, 0.4229, 0.8484, 0.4145, 0.8422, 0.4084, 0.8338, 0.4061, 0.8254, 0.4084, 0.9139, 0.368, 0.8991, 0.368, 0.8991, 0.3813, 0.9075, 0.3813, 0.9396, 0.3587, 0.9248, 0.3596, 0.9312, 0.375, 0.9396, 0.3745, 0.8081, 0.4378, 0.819, 0.4486, 0.8254, 0.4375, 0.8192, 0.4314, 0.819, 0.3973, 0.8081, 0.4081, 0.8192, 0.4145, 0.8254, 0.4084, 0.9248, 0.3905, 0.9396, 0.3913, 0.9396, 0.3755, 0.9312, 0.375, 0.9396, 0.3913, 0.9544, 0.3905, 0.948, 0.375, 0.9396, 0.3755, 0.8486, 0.4486, 0.8595, 0.4378, 0.8484, 0.4314, 0.8422, 0.4375, 0.8626, 0.368, 0.8478, 0.368, 0.8478, 0.3814, 0.8562, 0.3814, 0.8478, 0.368, 0.833, 0.368, 0.8394, 0.3814, 0.8478, 0.3814, 0.8595, 0.4081, 0.8486, 0.3973, 0.8422, 0.4084, 0.8484, 0.4145, 0.9544, 0.3596, 0.9396, 0.3587, 0.9396, 0.3745, 0.948, 0.375])
me_cylinder.materials.append(mat_material_001)
me_cylinder.materials.append(mat_material)
me_cylinder.materials.append(mat_material_002)
me_cylinder.materials.append(mat_material_003)
me_cylinder.use_remesh_fix_poles = True
me_cylinder.use_remesh_preserve_attributes = False
me_cylinder.use_mirror_vertex_groups = False
me_cylinder.update()
me_cylinder_002 = bpy.data.meshes.new('Cylinder.002')
me_cylinder_002.from_pydata([(2.434e-10, -0.07183, 0.02612), (0.01306, -0.07183, 0.02262), (0.02262, -0.07183, 0.01306), (0.02612, -0.07183, 1.848e-08), (0.02262, -0.07183, -0.01306), (0.01306, -0.07183, -0.02262), (4.188e-09, -0.07183, -0.02612), (-0.01306, -0.07183, -0.02262), (-0.02262, -0.07183, -0.01306), (-0.02612, -0.07183, 1.848e-08), (-0.02262, -0.07183, 0.01306), (-0.01306, -0.07183, 0.02262), (2.434e-10, -0.2924, 0.02612), (0.01306, -0.2924, 0.02262), (0.02262, -0.2924, 0.01306), (0.02612, -0.2924, 1.272e-08), (0.02262, -0.2924, -0.01306), (0.01306, -0.2924, -0.02262), (4.188e-09, -0.2924, -0.02612), (-0.01306, -0.2924, -0.02262), (-0.02262, -0.2924, -0.01306), (-0.02612, -0.2924, -1.746e-08), (-0.02262, -0.2924, 0.01306), (-0.01306, -0.2924, 0.02262), (-0.01248, -0.2269, 0.1386), (0.01248, -0.2269, 0.1386), (-0.003965, 3.761e-08, 0.002279), (-0.01243, -0.2269, 0.007235), (-0.1263, -0.2269, -0.0585), (-4.994e-05, -0.2269, -0.01438), (0.01248, -0.2269, 0.007149), (0.003957, 3.761e-08, 0.002294), (0.1263, -0.2269, -0.0585), (0.1138, -0.2269, -0.08012), (8.489e-06, 3.873e-08, -0.004574), (-0.1138, -0.2269, -0.08012)], [], [(0, 1, 2, 3, 4, 5, 6, 7, 8, 9, 10, 11), (11, 23, 12, 0), (10, 22, 23, 11), (9, 21, 22, 10), (8, 20, 21, 9), (7, 19, 20, 8), (6, 18, 19, 7), (5, 17, 18, 6), (4, 16, 17, 5), (3, 15, 16, 4), (2, 14, 15, 3), (1, 13, 14, 2), (0, 12, 13, 1), (27, 30, 25, 24), (24, 25, 31, 26), (24, 26, 27), (34, 29, 27, 26), (26, 27, 30, 31), (28, 27, 26), (29, 27, 28, 35), (27, 29, 30), (31, 30, 29, 34), (25, 30, 31), (32, 31, 30), (30, 29, 33, 32), (32, 33, 34, 31), (33, 29, 34), (35, 34, 29), (26, 31, 34), (35, 28, 26, 34)])
_uv = me_cylinder_002.uv_layers.new(name='UVMap')
_uv.uv.foreach_set('vector', [0.07089, 0.9593, 0.07515, 0.96, 0.07917, 0.9584, 0.08187, 0.9551, 0.08253, 0.9508, 0.08096, 0.9468, 0.07759, 0.9441, 0.07333, 0.9434, 0.06931, 0.945, 0.06661, 0.9484, 0.06595, 0.9526, 0.06752, 0.9566, 0.178, 0.739, 0.2036, 0.8046, 0.2076, 0.803, 0.182, 0.7374, 0.1743, 0.7404, 0.1998, 0.806, 0.2036, 0.8046, 0.178, 0.739, 0.1704, 0.8174, 0.1449, 0.7518, 0.1414, 0.7532, 0.1669, 0.8188, 0.1744, 0.8159, 0.1489, 0.7503, 0.1449, 0.7518, 0.1704, 0.8174, 0.1779, 0.8145, 0.1524, 0.7489, 0.1489, 0.7503, 0.1744, 0.8159, 0.1922, 0.8089, 0.1667, 0.7433, 0.1633, 0.7447, 0.1889, 0.8103, 0.1962, 0.8074, 0.1707, 0.7418, 0.1667, 0.7433, 0.1922, 0.8089, 0.1998, 0.806, 0.1743, 0.7404, 0.1707, 0.7418, 0.1962, 0.8074, 0.1815, 0.8131, 0.156, 0.7475, 0.1524, 0.7489, 0.1779, 0.8145, 0.1855, 0.8115, 0.16, 0.7459, 0.156, 0.7475, 0.1815, 0.8131, 0.1889, 0.8103, 0.1633, 0.7447, 0.16, 0.7459, 0.1855, 0.8115, 0.182, 0.7374, 0.2076, 0.803, 0.2107, 0.8017, 0.1852, 0.7361, 0.1365, 0.7984, 0.1315, 0.8046, 0.1642, 0.8308, 0.1692, 0.8246, 0.1858, 0.9007, 0.1926, 0.8979, 0.1475, 0.8373, 0.1453, 0.8382, 0.07634, 0.7785, 0.02365, 0.844, 0.0907, 0.8164, 0.0245, 0.8462, 0.09337, 0.8236, 0.0907, 0.8164, 0.02365, 0.844, 0.1453, 0.8382, 0.1707, 0.9061, 0.1775, 0.9033, 0.1475, 0.8373, 0.1321, 0.9216, 0.1707, 0.9061, 0.1453, 0.8382, 0.1286, 0.7971, 0.1365, 0.7984, 0.1428, 0.7569, 0.135, 0.7557, 0.1365, 0.7984, 0.1286, 0.7971, 0.1315, 0.8046, 0.1684, 0.8292, 0.1924, 0.8975, 0.1981, 0.8954, 0.1702, 0.8285, 0.1316, 0.9207, 0.1164, 0.8824, 0.04861, 0.908, 0.1066, 0.8567, 0.04861, 0.908, 0.1164, 0.8824, 0.1315, 0.8046, 0.1286, 0.7971, 0.08953, 0.8124, 0.09242, 0.8198, 0.1066, 0.8567, 0.1044, 0.8512, 0.04789, 0.9063, 0.04861, 0.908, 0.1034, 0.8515, 0.09337, 0.8236, 0.0245, 0.8462, 0.2363, 0.8802, 0.1702, 0.8285, 0.1981, 0.8954, 0.1674, 0.82, 0.1699, 0.8204, 0.169, 0.818, 0.09767, 0.8336, 0.095, 0.8264, 0.02365, 0.844, 0.0245, 0.8462])
me_cylinder_002.materials.append(mat_material)
me_cylinder_002.use_remesh_fix_poles = True
me_cylinder_002.use_remesh_preserve_attributes = False
me_cylinder_002.use_mirror_vertex_groups = False
me_cylinder_002.update()
me_plane = bpy.data.meshes.new('Plane')
me_plane.from_pydata([(-0.01248, 0.2269, 0.1386), (0.003957, 2.98e-08, 0.002294), (0.01248, 0.2269, 0.1386), (0.01248, 0.2269, 0.007149), (0.1263, 0.2269, -0.0585), (8.489e-06, 2.98e-08, -0.004574), (0.1138, 0.2269, -0.08012), (-4.994e-05, 0.2269, -0.01438), (-0.1138, 0.2269, -0.08012), (-0.003965, 2.98e-08, 0.002279), (-0.1263, 0.2269, -0.0585), (-0.01243, 0.2269, 0.007235), (2.55e-10, 0.07183, 0.02612), (0.01306, 0.07183, 0.02262), (2.55e-10, 0.2924, 0.02612), (-0.01306, 0.07183, 0.02262), (-0.02262, 0.07183, 0.01306), (-0.01306, 0.2924, 0.02262), (-0.02262, 0.2924, 0.01306), (-0.02612, 0.2924, -5.96e-08), (-0.02612, 0.07183, -5.96e-08), (-0.02262, 0.2924, -0.01306), (-0.02262, 0.07183, -0.01306), (-0.01306, 0.2924, -0.02262), (-0.01306, 0.07183, -0.02262), (4.199e-09, 0.2924, -0.02612), (4.199e-09, 0.07183, -0.02612), (0.01306, 0.2924, -0.02262), (0.01306, 0.07183, -0.02262), (0.02262, 0.2924, -0.01306), (0.02262, 0.07183, -0.01306), (0.02612, 0.2924, 0.0), (0.02612, 0.07183, 0.0), (0.02262, 0.2924, 0.01306), (0.02262, 0.07183, 0.01306), (0.01306, 0.2924, 0.02262)], [], [(0, 11, 9), (2, 1, 3), (0, 9, 1, 2), (9, 1, 3, 11), (11, 0, 2, 3), (4, 3, 1), (6, 5, 7), (4, 1, 5, 6), (1, 5, 7, 3), (3, 4, 6, 7), (8, 7, 5), (10, 9, 11), (8, 5, 9, 10), (5, 9, 11, 7), (7, 8, 10, 11), (9, 5, 1), (11, 3, 7), (13, 12, 15, 16, 20, 22, 24, 26, 28, 30, 32, 34), (14, 12, 13, 35), (17, 15, 12, 14), (18, 16, 15, 17), (19, 20, 16, 18), (21, 22, 20, 19), (23, 24, 22, 21), (25, 26, 24, 23), (27, 28, 26, 25), (29, 30, 28, 27), (31, 32, 30, 29), (33, 34, 32, 31), (35, 13, 34, 33)])
_uv = me_plane.uv_layers.new(name='UVMap')
_uv.uv.foreach_set('vector', [0.1923, 0.8973, 0.2308, 0.8826, 0.206, 0.8145, 0.1926, 0.898, 0.1264, 0.8456, 0.1537, 0.9127, 0.08304, 0.7961, 0.02062, 0.8363, 0.02155, 0.8386, 0.08594, 0.8032, 0.02062, 0.8363, 0.02155, 0.8386, 0.08955, 0.8135, 0.08664, 0.8063, 0.1315, 0.8046, 0.1642, 0.8308, 0.1692, 0.8246, 0.1365, 0.7983, 0.1046, 0.8511, 0.08955, 0.8135, 0.02155, 0.8386, 0.1044, 0.8511, 0.05194, 0.9166, 0.1192, 0.8896, 0.1389, 0.9189, 0.1264, 0.8456, 0.1242, 0.8464, 0.132, 0.9215, 0.1264, 0.8456, 0.1242, 0.8464, 0.1468, 0.9153, 0.1537, 0.9127, 0.1365, 0.7983, 0.1428, 0.7569, 0.135, 0.7557, 0.1286, 0.7972, 0.1294, 0.9151, 0.1192, 0.8896, 0.05194, 0.9166, 0.07518, 0.779, 0.02062, 0.8363, 0.08664, 0.8063, 0.1294, 0.9151, 0.05194, 0.9166, 0.05261, 0.9184, 0.1315, 0.9208, 0.2078, 0.8138, 0.206, 0.8145, 0.2308, 0.8826, 0.2364, 0.8804, 0.1286, 0.7972, 0.08953, 0.8124, 0.09242, 0.8198, 0.1315, 0.8046, 0.169, 0.818, 0.1674, 0.82, 0.1699, 0.8204, 0.1315, 0.8046, 0.1365, 0.7983, 0.1286, 0.7972, 0.07333, 0.9434, 0.06931, 0.945, 0.06661, 0.9484, 0.06595, 0.9526, 0.06752, 0.9566, 0.07089, 0.9593, 0.07515, 0.96, 0.07917, 0.9584, 0.08187, 0.9551, 0.08253, 0.9508, 0.08096, 0.9468, 0.07759, 0.9441, 0.1449, 0.7518, 0.1704, 0.8174, 0.1744, 0.8159, 0.1489, 0.7503, 0.1414, 0.7532, 0.1669, 0.8188, 0.1704, 0.8174, 0.1449, 0.7518, 0.1709, 0.7417, 0.1965, 0.8073, 0.1998, 0.806, 0.1743, 0.7404, 0.1669, 0.7432, 0.1925, 0.8088, 0.1965, 0.8073, 0.1709, 0.7417, 0.1633, 0.7447, 0.1889, 0.8103, 0.1925, 0.8088, 0.1669, 0.7432, 0.1597, 0.746, 0.1853, 0.8116, 0.1889, 0.8103, 0.1633, 0.7447, 0.1557, 0.7476, 0.1813, 0.8132, 0.1853, 0.8116, 0.1597, 0.746, 0.1524, 0.7489, 0.1779, 0.8145, 0.1813, 0.8132, 0.1557, 0.7476, 0.203, 0.8048, 0.1775, 0.7392, 0.1743, 0.7404, 0.1998, 0.806, 0.207, 0.8032, 0.1815, 0.7376, 0.1775, 0.7392, 0.203, 0.8048, 0.2107, 0.8017, 0.1852, 0.7361, 0.1815, 0.7376, 0.207, 0.8032, 0.1489, 0.7503, 0.1744, 0.8159, 0.1779, 0.8145, 0.1524, 0.7489])
me_plane.materials.append(mat_material)
me_plane.use_remesh_fix_poles = True
me_plane.use_remesh_preserve_attributes = False
me_plane.use_mirror_vertex_groups = False
me_plane.update()

# ---- objects
ob_gun = bpy.data.objects.new('Gun', me_cylinder)
ob_hook_a = bpy.data.objects.new('Hook A', me_cylinder_002)
ob_hook_b = bpy.data.objects.new('Hook B', me_plane)

# ---- transforms, parenting, visibility, modifiers, constraints
ob_gun.location = (0.0, 0.0, 0.0)
ob_gun.rotation_euler = (1.571, -0.0, 0.0)
ob_gun.lineart.crease_threshold = 0.0
ob_hook_a.parent = ob_gun
ob_hook_a.matrix_parent_inverse = Matrix(((1.0, 0.0, 0.0, -0.0), (0.0, -4.371e-08, 1.0, 0.0), (0.0, -1.0, -4.371e-08, 0.0), (-0.0, 0.0, -0.0, 1.0)))
ob_hook_a.location = (-2.006e-09, 0.4027, 0.226)
ob_hook_a.lineart.crease_threshold = 0.0
ob_hook_b.parent = ob_gun
ob_hook_b.matrix_parent_inverse = Matrix(((1.0, 0.0, 0.0, -0.0), (0.0, -4.371e-08, 1.0, 0.0), (0.0, -1.0, -4.371e-08, 0.0), (-0.0, 0.0, -0.0, 1.0)))
ob_hook_b.location = (-2.018e-09, -0.4027, 0.226)
ob_hook_b.lineart.crease_threshold = 0.0

# ---- collection membership
col_collection.objects.link(ob_gun)
col_collection.objects.link(ob_hook_a)
col_collection.objects.link(ob_hook_b)

# ---- scene / render settings (as saved in the file)
scene.frame_start = 1; scene.frame_end = 250; scene.frame_set(22)
scene.render.engine = 'BLENDER_EEVEE_NEXT'
scene.render.film_transparent = True
scene.cycles.use_denoising = False
scene.cycles.samples = 128
scene.cycles.sampling_pattern = 'TABULATED_SOBOL'
scene.cycles.use_adaptive_sampling = False
scene.cycles.use_light_tree = False
scene.eevee.use_raytracing = True
scene.view_settings.view_transform = 'Filmic'
bpy.context.view_layer.update()

# ---- added for rendering (the .blend has no active camera and no usable light): camera, sun
cam_auto = bpy.data.cameras.new('AutoCamera')
cam_auto.lens = 50.0
cam_auto.sensor_width = 36.0
cam_auto.clip_end = 1000.0
ob_auto_camera = bpy.data.objects.new('AutoCamera', cam_auto)
scene.collection.objects.link(ob_auto_camera)
ob_auto_camera.location = (0.902273, -1.08273, 0.866779)
ob_auto_camera.rotation_euler = (1.09748, -7.21219e-08, 0.694738)
scene.camera = ob_auto_camera
light_auto_sun = bpy.data.lights.new('AutoSun', 'SUN')
light_auto_sun.energy = 3.0
light_auto_sun.angle = 0.0523599
ob_auto_sun = bpy.data.objects.new('AutoSun', light_auto_sun)
scene.collection.objects.link(ob_auto_sun)
ob_auto_sun.rotation_euler = (0.872665, 0.174533, 0.523599)
bpy.context.view_layer.update()
